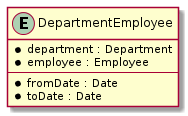

The diagram above was rendered by PlantUML. Its source (embedded in the PNG):
@startuml
entity DepartmentEmployee {
    * department : Department
    * employee : Employee
    --
    * fromDate : Date
    * toDate : Date
}
@enduml